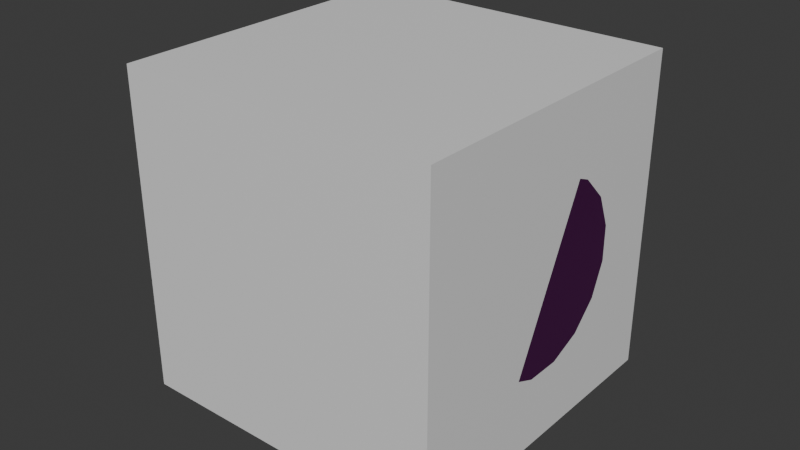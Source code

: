 # Source: Module-2.blend  (saved by Blender 4.5.90; exported with 4.5.12 LTS)
import bpy
from mathutils import Matrix  # noqa: F401  (used for matrix-valued properties, if any)

bpy.ops.wm.read_factory_settings(use_empty=True)
scene = bpy.context.scene
scene.name = 'Scene'

# ---- collections
col_collection = bpy.data.collections.new('Collection'); scene.collection.children.link(col_collection)

# ---- images (referenced by path relative to the original .blend; pixels are not part of the script)
import os
ASSET_DIR = os.environ.get("B2B_ASSET_DIR", "")  # directory of the original .blend (textures are referenced by path, not embedded)
HERE = os.path.dirname(os.path.abspath(__file__))  # packed textures are extracted next to this script under _unpacked/

def load_image(name, relpath, width, height, colorspace="sRGB"):
    """Load a texture the original file referenced (path relative to the .blend, or extracted next to this script)."""
    p = next((c for c in (os.path.join(HERE, relpath), os.path.join(ASSET_DIR, relpath)) if relpath and os.path.exists(c)), "")
    if p:
        img = bpy.data.images.load(p, check_existing=True)
        img.name = name
    else:  # same state as the original file: an image datablock whose file is absent (Cycles renders it pink)
        img = bpy.data.images.new(name, width, height)
        img.source = "FILE"
        img.filepath = "//" + (relpath or name)
    img.colorspace_settings.name = colorspace
    return img
img_galvanized_metall_jpg = load_image('Galvanized_Metall.jpg', 'Galvanized_Metall.jpg', 1024, 1024, 'sRGB')
img_galvanized_metal_normal_jpg = load_image('Galvanized_Metal_normal.jpg', 'Galvanized_Metal_normal.jpg', 1024, 1024, 'sRGB')
img_snow_jpg = load_image('Snow.jpg', 'Snow.jpg', 1024, 1024, 'sRGB')
img_snow_normal_jpg = load_image('Snow_normal.jpg', 'Snow_normal.jpg', 1024, 1024, 'sRGB')

# ---- materials (node trees are filled in below, after node groups)
mat_material = bpy.data.materials.new('Material')
mat_material.alpha_threshold = 0.0
mat_material.roughness = 0.5
mat_material.line_color = (0.0, 0.0, 0.0, 1.0)
mat_protection_material = bpy.data.materials.new('Protection_Material')
mat_hull_material = bpy.data.materials.new('Hull_Material')

# ---- material node trees
mat_material.use_nodes = True; mat_material.node_tree.nodes.clear()
_N = mat_material.node_tree.nodes; _L = mat_material.node_tree.links
n0 = _N.new('ShaderNodeOutputMaterial'); n0.name = 'Material Output'; n0.location = (200, 100)
n1 = _N.new('ShaderNodeBsdfPrincipled'); n1.name = 'Principled BSDF'; n1.location = (-200, 100)
n1.inputs[3].default_value = 1.45
_L.new(n1.outputs[0], n0.inputs[0])
n0.is_active_output = True
mat_protection_material.use_nodes = True; mat_protection_material.node_tree.nodes.clear()
_N = mat_protection_material.node_tree.nodes; _L = mat_protection_material.node_tree.links
n0 = _N.new('ShaderNodeBsdfPrincipled'); n0.name = 'Principled BSDF'; n0.location = (-200, 100)
n1 = _N.new('ShaderNodeOutputMaterial'); n1.name = 'Material Output'; n1.location = (200, 100)
n2 = _N.new('ShaderNodeTexImage'); n2.name = 'Image Texture'; n2.location = (-724, 88)
n2.image = img_galvanized_metall_jpg
n3 = _N.new('ShaderNodeTexImage'); n3.name = 'Image Texture.001'; n3.location = (-662, -219)
n3.image = img_galvanized_metal_normal_jpg
n4 = _N.new('ShaderNodeNormalMap'); n4.name = 'Normal Map'; n4.location = (-393, -241)
n5 = _N.new('ShaderNodeTexCoord'); n5.name = 'Texture Coordinate'; n5.location = (-1134, -30)
n6 = _N.new('ShaderNodeMapping'); n6.name = 'Mapping'; n6.location = (-961, -99)
n6.inputs[3].default_value = (4.0, 4.0, 4.0)
_L.new(n0.outputs[0], n1.inputs[0])
_L.new(n3.outputs[0], n4.inputs[1])
_L.new(n4.outputs[0], n0.inputs[5])
_L.new(n2.outputs[0], n0.inputs[0])
_L.new(n5.outputs[2], n6.inputs[0])
_L.new(n6.outputs[0], n2.inputs[0])
_L.new(n6.outputs[0], n3.inputs[0])
n1.is_active_output = True
mat_hull_material.use_nodes = True; mat_hull_material.node_tree.nodes.clear()
_N = mat_hull_material.node_tree.nodes; _L = mat_hull_material.node_tree.links
n0 = _N.new('ShaderNodeBsdfPrincipled'); n0.name = 'Principled BSDF'; n0.location = (-200, 100)
n1 = _N.new('ShaderNodeOutputMaterial'); n1.name = 'Material Output'; n1.location = (200, 100)
n2 = _N.new('ShaderNodeTexImage'); n2.name = 'Image Texture'; n2.location = (-678, 93)
n2.image = img_snow_jpg
n3 = _N.new('ShaderNodeTexImage'); n3.name = 'Image Texture.001'; n3.location = (-697, -206)
n3.image = img_snow_normal_jpg
n4 = _N.new('ShaderNodeNormalMap'); n4.name = 'Normal Map'; n4.location = (-428, -228)
n5 = _N.new('ShaderNodeTexCoord'); n5.name = 'Texture Coordinate'; n5.location = (-1169, -17)
n6 = _N.new('ShaderNodeMapping'); n6.name = 'Mapping'; n6.location = (-1007, -13)
n6.inputs[3].default_value = (6.0, 6.0, 6.0)
_L.new(n0.outputs[0], n1.inputs[0])
_L.new(n3.outputs[0], n4.inputs[1])
_L.new(n5.outputs[2], n6.inputs[0])
_L.new(n6.outputs[0], n2.inputs[0])
_L.new(n6.outputs[0], n3.inputs[0])
_L.new(n4.outputs[0], n0.inputs[5])
_L.new(n2.outputs[0], n0.inputs[0])
n1.is_active_output = True

# ---- world
world_world = bpy.data.worlds.new('World'); scene.world = world_world
world_world.use_nodes = True; world_world.node_tree.nodes.clear()
_N = world_world.node_tree.nodes; _L = world_world.node_tree.links
n0 = _N.new('ShaderNodeOutputWorld'); n0.name = 'World Output'; n0.location = (200, 100)
n1 = _N.new('ShaderNodeBackground'); n1.name = 'Background'; n1.location = (-200, 100)
n1.inputs[0].default_value = (0.05088, 0.05088, 0.05088, 1.0)
_L.new(n1.outputs[0], n0.inputs[0])
n0.is_active_output = True
world_world.color = (0.05088, 0.05088, 0.05088)
world_world.sun_shadow_jitter_overblur = 0.0

# ---- meshes
me_cube = bpy.data.meshes.new('Cube')
me_cube.from_pydata([(1.0, 1.0, 1.0), (1.0, 1.0, -1.0), (1.0, -1.0, 1.0), (1.0, -1.0, -1.0), (-1.0, 1.0, 1.0), (-1.0, 1.0, -1.0), (-1.0, -1.0, 1.0), (-1.0, -1.0, -1.0)], [], [(0, 4, 6, 2), (3, 2, 6, 7), (7, 6, 4, 5), (5, 1, 3, 7), (1, 0, 2, 3), (5, 4, 0, 1)])
_uv = me_cube.uv_layers.new(name='UVMap')
_uv.uv.foreach_set('vector', [0.625, 0.5, 0.875, 0.5, 0.875, 0.75, 0.625, 0.75, 0.375, 0.75, 0.625, 0.75, 0.625, 1.0, 0.375, 1.0, 0.375, 0.0, 0.625, 0.0, 0.625, 0.25, 0.375, 0.25, 0.125, 0.5, 0.375, 0.5, 0.375, 0.75, 0.125, 0.75, 0.375, 0.5, 0.625, 0.5, 0.625, 0.75, 0.375, 0.75, 0.375, 0.25, 0.625, 0.25, 0.625, 0.5, 0.375, 0.5])
me_cube.materials.append(mat_material)
me_cube.use_mirror_vertex_groups = False
me_cube.update()
me_cylinder_005 = bpy.data.meshes.new('Cylinder.005')
me_cylinder_005.from_pydata([(-3.771e-08, 0.563, -0.8333), (0.2154, 0.5201, -0.8333), (0.3981, 0.3981, -0.8333), (0.5201, 0.2154, -0.8333), (0.563, 5.438e-08, -0.8333), (0.5201, -0.2154, -0.8333), (0.3981, -0.3981, -0.8333), (0.2154, -0.5201, -0.8333), (3.104e-08, -0.563, -0.8333), (-0.2154, -0.5201, -0.8333), (-0.3981, -0.3981, -0.8333), (-0.5201, -0.2154, -0.8333), (-0.563, -1.436e-08, -0.8333), (-0.5201, 0.2154, -0.8333), (-0.3981, 0.3981, -0.8333), (-0.2154, 0.5201, -0.8333), (-3.629e-08, 0.563, -1.0), (0.2154, 0.5201, -1.0), (0.3981, 0.3981, -1.0), (0.5201, 0.2154, -1.0), (0.563, 4.738e-08, -1.0), (0.5201, -0.2154, -1.0), (0.3981, -0.3981, -1.0), (0.2154, -0.5201, -1.0), (3.245e-08, -0.563, -1.0), (-0.2154, -0.5201, -1.0), (-0.3981, -0.3981, -1.0), (-0.5201, -0.2154, -1.0), (-0.563, -2.136e-08, -1.0), (-0.5201, 0.2154, -1.0), (-0.3981, 0.3981, -1.0), (-0.2154, 0.5201, -1.0), (0.5201, -0.2154, -0.8614), (0.5201, -0.2154, -0.917), (0.563, 5.087e-08, -0.917), (0.563, 5.32e-08, -0.8614), (-0.3981, -0.3981, -0.8614), (-0.3981, -0.3981, -0.917), (-0.2154, -0.5201, -0.917), (-0.2154, -0.5201, -0.8614), (-0.2154, 0.5201, -0.8614), (-0.2154, 0.5201, -0.917), (-0.3981, 0.3981, -0.917), (-0.3981, 0.3981, -0.8614), (0.5201, 0.2154, -0.8614), (0.5201, 0.2154, -0.917), (0.3981, 0.3981, -0.917), (0.3981, 0.3981, -0.8614), (3.127e-08, -0.563, -0.8614), (3.175e-08, -0.563, -0.917), (0.2154, -0.5201, -0.917), (0.2154, -0.5201, -0.8614), (0.2154, 0.5201, -0.8614), (0.2154, 0.5201, -0.917), (-3.7e-08, 0.563, -0.917), (-3.747e-08, 0.563, -0.8614), (-0.5201, 0.2154, -0.8614), (-0.5201, 0.2154, -0.917), (-0.563, -1.787e-08, -0.917), (-0.563, -1.554e-08, -0.8614), (0.3981, -0.3981, -0.8614), (0.3981, -0.3981, -0.917), (-0.5201, -0.2154, -0.8614), (-0.5201, -0.2154, -0.917), (0.4992, -0.2068, -0.8626), (0.4992, -0.2068, -0.9159), (0.5403, 7.461e-08, -0.9159), (0.5403, 7.685e-08, -0.8626), (-0.3821, -0.3821, -0.8626), (-0.3821, -0.3821, -0.9159), (-0.2068, -0.4992, -0.9159), (-0.2068, -0.4992, -0.8626), (-0.2068, 0.4992, -0.8626), (-0.2068, 0.4992, -0.9159), (-0.3821, 0.3821, -0.9159), (-0.3821, 0.3821, -0.8626), (0.4992, 0.2068, -0.8626), (0.4992, 0.2068, -0.9159), (0.3821, 0.3821, -0.9159), (0.3821, 0.3821, -0.8626), (5.568e-08, -0.5403, -0.8626), (5.614e-08, -0.5403, -0.9159), (0.2068, -0.4992, -0.9159), (0.2068, -0.4992, -0.8626), (0.2068, 0.4992, -0.8626), (0.2068, 0.4992, -0.9159), (-6.055e-08, 0.5403, -0.9159), (-6.1e-08, 0.5403, -0.8626), (-0.4992, 0.2068, -0.8626), (-0.4992, 0.2068, -0.9159), (-0.5403, -4.207e-08, -0.9159), (-0.5403, -3.983e-08, -0.8626), (0.3821, -0.3821, -0.8626), (0.3821, -0.3821, -0.9159), (-0.4992, -0.2068, -0.8626), (-0.4992, -0.2068, -0.9159), (-4.61e-08, 0.563, -0.8333), (0.2154, 0.5201, -0.8333), (0.3981, 0.3981, -0.8333), (0.5201, 0.2154, -0.8333), (0.563, 6.277e-08, -0.8333), (0.5201, -0.2154, -0.8333), (0.3981, -0.3981, -0.8333), (0.2154, -0.5201, -0.8333), (3.942e-08, -0.563, -0.8333), (-0.2154, -0.5201, -0.8333), (-0.3981, -0.3981, -0.8333), (-0.5201, -0.2154, -0.8333), (-0.563, -2.275e-08, -0.8333), (-0.5201, 0.2154, -0.8333), (-0.3981, 0.3981, -0.8333), (-0.2154, 0.5201, -0.8333), (-2.994e-08, 0.97, -0.5917), (0.3712, 0.8962, -0.5917), (0.6859, 0.6859, -0.5917), (0.8962, 0.3712, -0.5917), (0.97, 2.918e-08, -0.5917), (0.8962, -0.3712, -0.5917), (0.6859, -0.6859, -0.5917), (0.3712, -0.8962, -0.5917), (2.877e-08, -0.97, -0.5917), (-0.3712, -0.8962, -0.5917), (-0.6859, -0.6859, -0.5917), (-0.8962, -0.3712, -0.5917), (-0.97, -2.953e-08, -0.5917), (-0.8962, 0.3712, -0.5917), (-0.6859, 0.6859, -0.5917), (-0.3712, 0.8962, -0.5917), (-3.151e-08, 0.97, -0.2367), (0.3712, 0.8962, -0.2367), (0.6859, 0.6859, -0.2367), (0.8962, 0.3712, -0.2367), (0.97, 3.695e-08, -0.2367), (0.8962, -0.3712, -0.2367), (0.6859, -0.6859, -0.2367), (0.3712, -0.8962, -0.2367), (2.72e-08, -0.97, -0.2367), (-0.3712, -0.8962, -0.2367), (-0.6859, -0.6859, -0.2367), (-0.8962, -0.3712, -0.2367), (-0.97, -2.176e-08, -0.2367), (-0.8962, 0.3712, -0.2367), (-0.6859, 0.6859, -0.2367), (-0.3712, 0.8962, -0.2367), (-4.53e-08, 0.9991, -0.5971), (0.3823, 0.923, -0.5971), (0.7065, 0.7065, -0.5971), (0.923, 0.3823, -0.5971), (0.9991, 4.452e-08, -0.5971), (0.923, -0.3823, -0.5971), (0.7065, -0.7065, -0.5971), (0.3823, -0.923, -0.5971), (4.408e-08, -0.9991, -0.5971), (-0.3823, -0.923, -0.5971), (-0.7065, -0.7065, -0.5971), (-0.923, -0.3823, -0.5971), (-0.9991, -4.486e-08, -0.5971), (-0.923, 0.3823, -0.5971), (-0.7065, 0.7065, -0.5971), (-0.3823, 0.923, -0.5971), (-4.691e-08, 0.9991, -0.2313), (0.3823, 0.923, -0.2313), (0.7065, 0.7065, -0.2313), (0.923, 0.3823, -0.2313), (0.9991, 5.252e-08, -0.2313), (0.923, -0.3823, -0.2313), (0.7065, -0.7065, -0.2313), (0.3823, -0.923, -0.2313), (4.247e-08, -0.9991, -0.2313), (-0.3823, -0.923, -0.2313), (-0.7065, -0.7065, -0.2313), (-0.923, -0.3823, -0.2313), (-0.9991, -3.686e-08, -0.2313), (-0.923, 0.3823, -0.2313), (-0.7065, 0.7065, -0.2313), (-0.3823, 0.923, -0.2313)], [], [(34, 33, 21, 20), (38, 37, 26, 25), (42, 41, 31, 30), (46, 45, 19, 18), (50, 49, 24, 23), (54, 53, 17, 16), (58, 57, 29, 28), (33, 61, 22, 21), (37, 63, 27, 26), (41, 54, 16, 31), (45, 34, 20, 19), (49, 38, 25, 24), (57, 42, 30, 29), (53, 46, 18, 17), (61, 50, 23, 22), (63, 58, 28, 27), (11, 12, 59, 62), (54, 41, 73, 86), (6, 7, 51, 60), (43, 40, 72, 75), (1, 2, 47, 52), (40, 55, 87, 72), (13, 14, 43, 56), (45, 46, 78, 77), (8, 9, 39, 48), (34, 45, 77, 66), (3, 4, 35, 44), (47, 44, 76, 79), (15, 0, 55, 40), (44, 35, 67, 76), (10, 11, 62, 36), (49, 50, 82, 81), (5, 6, 60, 32), (38, 49, 81, 70), (12, 13, 56, 59), (51, 48, 80, 83), (0, 1, 52, 55), (48, 39, 71, 80), (7, 8, 48, 51), (53, 54, 86, 85), (2, 3, 44, 47), (42, 57, 89, 74), (14, 15, 40, 43), (55, 52, 84, 87), (9, 10, 36, 39), (56, 43, 75, 88), (4, 5, 32, 35), (57, 58, 90, 89), (62, 59, 91, 94), (41, 42, 74, 73), (36, 62, 94, 68), (58, 63, 95, 90), (39, 36, 68, 71), (63, 37, 69, 95), (60, 51, 83, 92), (37, 38, 70, 69), (32, 60, 92, 64), (50, 61, 93, 82), (35, 32, 64, 67), (61, 33, 65, 93), (52, 47, 79, 84), (33, 34, 66, 65), (59, 56, 88, 91), (46, 53, 85, 78), (16, 17, 18, 19, 20, 21, 22, 23, 24, 25, 26, 27, 28, 29, 30, 31), (111, 127, 112, 96), (110, 126, 127, 111), (109, 125, 126, 110), (108, 124, 125, 109), (107, 123, 124, 108), (106, 122, 123, 107), (105, 121, 122, 106), (104, 120, 121, 105), (103, 119, 120, 104), (102, 118, 119, 103), (101, 117, 118, 102), (100, 116, 117, 101), (99, 115, 116, 100), (98, 114, 115, 99), (97, 113, 114, 98), (96, 112, 113, 97), (136, 137, 169, 168), (114, 113, 145, 146), (135, 136, 168, 167), (121, 120, 152, 153), (112, 127, 159, 144), (134, 135, 167, 166), (115, 114, 146, 147), (122, 121, 153, 154), (133, 134, 166, 165), (132, 133, 165, 164), (116, 115, 147, 148), (123, 122, 154, 155), (131, 132, 164, 163), (130, 131, 163, 162), (117, 116, 148, 149), (143, 128, 160, 175), (144, 160, 161, 145), (145, 161, 162, 146), (146, 162, 163, 147), (147, 163, 164, 148), (148, 164, 165, 149), (149, 165, 166, 150), (150, 166, 167, 151), (151, 167, 168, 152), (152, 168, 169, 153), (153, 169, 170, 154), (154, 170, 171, 155), (155, 171, 172, 156), (156, 172, 173, 157), (157, 173, 174, 158), (158, 174, 175, 159), (159, 175, 160, 144), (127, 126, 158, 159), (137, 138, 170, 169), (120, 119, 151, 152), (113, 112, 144, 145), (138, 139, 171, 170), (126, 125, 157, 158), (139, 140, 172, 171), (119, 118, 150, 151), (140, 141, 173, 172), (125, 124, 156, 157), (141, 142, 174, 173), (118, 117, 149, 150), (128, 129, 161, 160), (142, 143, 175, 174), (129, 130, 162, 161), (124, 123, 155, 156)])
_uv = me_cylinder_005.uv_layers.new(name='UVMap')
_uv.uv.foreach_set('vector', [0.4159, 0.7844, 0.4159, 0.8262, 0.4001, 0.8262, 0.4001, 0.7844, 0.3685, 0.7844, 0.3685, 0.7458, 0.3843, 0.7458, 0.3843, 0.7844, 0.3527, 0.7753, 0.3527, 0.7458, 0.3685, 0.7458, 0.3685, 0.7753, 0.3843, 0.7753, 0.3843, 0.7458, 0.4001, 0.7458, 0.4001, 0.7753, 0.3685, 0.8648, 0.3685, 0.8262, 0.3843, 0.8262, 0.3843, 0.8648, 0.3843, 0.8557, 0.3843, 0.8139, 0.4001, 0.8139, 0.4001, 0.8557, 0.3527, 0.8557, 0.3527, 0.8139, 0.3685, 0.8139, 0.3685, 0.8557, 0.4159, 0.8262, 0.4159, 0.8648, 0.4001, 0.8648, 0.4001, 0.8262, 0.3527, 0.9239, 0.3527, 0.8943, 0.3685, 0.8943, 0.3685, 0.9239, 0.3843, 0.8943, 0.3843, 0.8557, 0.4001, 0.8557, 0.4001, 0.8943, 0.4159, 0.7458, 0.4159, 0.7844, 0.4001, 0.7844, 0.4001, 0.7458, 0.3685, 0.8262, 0.3685, 0.7844, 0.3843, 0.7844, 0.3843, 0.8262, 0.3527, 0.8139, 0.3527, 0.7753, 0.3685, 0.7753, 0.3685, 0.8139, 0.3843, 0.8139, 0.3843, 0.7753, 0.4001, 0.7753, 0.4001, 0.8139, 0.3685, 0.8943, 0.3685, 0.8648, 0.3843, 0.8648, 0.3843, 0.8943, 0.3527, 0.8943, 0.3527, 0.8557, 0.3685, 0.8557, 0.3685, 0.8943, 0.4212, 0.8943, 0.4212, 0.8557, 0.4266, 0.8557, 0.4266, 0.8943, 0.01599, 0.9103, -1.729e-08, 0.8717, 0.004225, 0.8709, 0.01958, 0.9079, 0.4159, 0.9239, 0.4159, 0.8943, 0.4212, 0.8943, 0.4212, 0.9239, 0.8299, 0.2101, 0.7913, 0.1941, 0.7937, 0.1905, 0.8308, 0.2059, 0.4266, 0.8139, 0.4266, 0.7753, 0.4319, 0.7753, 0.4319, 0.8139, 0.7913, 0.1941, 0.7618, 0.1646, 0.7653, 0.1622, 0.7937, 0.1905, 0.4212, 0.8139, 0.4212, 0.7753, 0.4266, 0.7753, 0.4266, 0.8139, 0.126, 0.9559, 0.08416, 0.9559, 0.085, 0.9516, 0.1251, 0.9516, 0.4159, 0.8557, 0.4159, 0.8139, 0.4212, 0.8139, 0.4212, 0.8557, 0.1646, 0.9399, 0.126, 0.9559, 0.1251, 0.9516, 0.1622, 0.9363, 0.4319, 0.8648, 0.4319, 0.8262, 0.4373, 0.8262, 0.4373, 0.8648, 0.7458, 0.08416, 0.7618, 0.04555, 0.7653, 0.04794, 0.75, 0.085, 0.4266, 0.8943, 0.4266, 0.8557, 0.4319, 0.8557, 0.4319, 0.8943, 0.7618, 0.04555, 0.7913, 0.01599, 0.7937, 0.01958, 0.7653, 0.04794, 0.4159, 0.7753, 0.4159, 0.7458, 0.4212, 0.7458, 0.4212, 0.7753, 0.1941, 0.7913, 0.2101, 0.8299, 0.2059, 0.8308, 0.1905, 0.7937, 0.4319, 0.7844, 0.4319, 0.7458, 0.4373, 0.7458, 0.4373, 0.7844, 0.1646, 0.7618, 0.1941, 0.7913, 0.1905, 0.7937, 0.1622, 0.7653, 0.4212, 0.8557, 0.4212, 0.8139, 0.4266, 0.8139, 0.4266, 0.8557, 0.9103, 0.01599, 0.9399, 0.04555, 0.9363, 0.04794, 0.9079, 0.01958, 0.4266, 0.8557, 0.4266, 0.8139, 0.4319, 0.8139, 0.4319, 0.8557, 0.9399, 0.04555, 0.9559, 0.08416, 0.9516, 0.085, 0.9363, 0.04794, 0.4159, 0.8943, 0.4159, 0.8557, 0.4212, 0.8557, 0.4212, 0.8943, 0.04555, 0.9399, 0.01599, 0.9103, 0.01958, 0.9079, 0.04794, 0.9363, 0.4266, 0.7753, 0.4266, 0.7458, 0.4319, 0.7458, 0.4319, 0.7753, -4.553e-09, 0.8299, 0.01599, 0.7913, 0.01958, 0.7937, 0.004225, 0.8308, 0.4212, 0.7753, 0.4212, 0.7458, 0.4266, 0.7458, 0.4266, 0.7753, 0.7618, 0.1646, 0.7458, 0.126, 0.75, 0.1251, 0.7653, 0.1622, 0.4159, 0.8139, 0.4159, 0.7753, 0.4212, 0.7753, 0.4212, 0.8139, 0.8717, 0.2101, 0.8299, 0.2101, 0.8308, 0.2059, 0.8709, 0.2059, 0.4319, 0.8262, 0.4319, 0.7844, 0.4373, 0.7844, 0.4373, 0.8262, 0.01599, 0.7913, 0.04555, 0.7618, 0.04794, 0.7653, 0.01958, 0.7937, 0.9399, 0.1646, 0.9103, 0.1941, 0.9079, 0.1905, 0.9363, 0.1622, -1.729e-08, 0.8717, -4.553e-09, 0.8299, 0.004225, 0.8308, 0.004225, 0.8709, 0.9559, 0.126, 0.9399, 0.1646, 0.9363, 0.1622, 0.9516, 0.1251, 0.04555, 0.7618, 0.08416, 0.7458, 0.085, 0.75, 0.04794, 0.7653, 0.9559, 0.08416, 0.9559, 0.126, 0.9516, 0.1251, 0.9516, 0.085, 0.08416, 0.7458, 0.126, 0.7458, 0.1251, 0.75, 0.085, 0.75, 0.8717, 5.852e-08, 0.9103, 0.01599, 0.9079, 0.01958, 0.8709, 0.004225, 0.126, 0.7458, 0.1646, 0.7618, 0.1622, 0.7653, 0.1251, 0.75, 0.8299, 5.247e-08, 0.8717, 5.852e-08, 0.8709, 0.004225, 0.8308, 0.004225, 0.2101, 0.8299, 0.2101, 0.8717, 0.2059, 0.8709, 0.2059, 0.8308, 0.7913, 0.01599, 0.8299, 5.247e-08, 0.8308, 0.004225, 0.7937, 0.01958, 0.2101, 0.8717, 0.1941, 0.9103, 0.1905, 0.9079, 0.2059, 0.8709, 0.7458, 0.126, 0.7458, 0.08416, 0.75, 0.085, 0.75, 0.1251, 0.1941, 0.9103, 0.1646, 0.9399, 0.1622, 0.9363, 0.1905, 0.9079, 0.9103, 0.1941, 0.8717, 0.2101, 0.8709, 0.2059, 0.9079, 0.1905, 0.08416, 0.9559, 0.04555, 0.9399, 0.04794, 0.9363, 0.085, 0.9516, 0.7618, 0.3747, 0.7458, 0.3361, 0.7458, 0.2943, 0.7618, 0.2557, 0.7913, 0.2261, 0.8299, 0.2101, 0.8717, 0.2101, 0.9103, 0.2261, 0.9399, 0.2557, 0.9559, 0.2943, 0.9559, 0.3361, 0.9399, 0.3747, 0.9103, 0.4042, 0.8717, 0.4202, 0.8299, 0.4202, 0.7913, 0.4042, 0.1269, 0.6484, 0.08391, 0.7128, 0.03299, 0.6619, 0.09738, 0.6188, 0.1655, 0.6644, 0.1504, 0.7403, 0.08391, 0.7128, 0.1269, 0.6484, 0.2073, 0.6644, 0.2224, 0.7403, 0.1504, 0.7403, 0.1655, 0.6644, 0.2459, 0.6484, 0.289, 0.7128, 0.2224, 0.7403, 0.2073, 0.6644, 0.2755, 0.6188, 0.3399, 0.6619, 0.289, 0.7128, 0.2459, 0.6484, 0.2915, 0.5802, 0.3675, 0.5953, 0.3399, 0.6619, 0.2755, 0.6188, 0.2915, 0.5384, 0.3675, 0.5233, 0.3675, 0.5953, 0.2915, 0.5802, 0.2755, 0.4998, 0.3399, 0.4568, 0.3675, 0.5233, 0.2915, 0.5384, 0.2459, 0.4703, 0.289, 0.4059, 0.3399, 0.4568, 0.2755, 0.4998, 0.2073, 0.4543, 0.2224, 0.3783, 0.289, 0.4059, 0.2459, 0.4703, 0.1655, 0.4543, 0.1504, 0.3783, 0.2224, 0.3783, 0.2073, 0.4543, 0.1269, 0.4703, 0.08391, 0.4059, 0.1504, 0.3783, 0.1655, 0.4543, 0.09738, 0.4998, 0.03299, 0.4568, 0.08391, 0.4059, 0.1269, 0.4703, 0.08138, 0.5384, 0.00543, 0.5233, 0.03299, 0.4568, 0.09738, 0.4998, 0.08138, 0.5802, 0.00543, 0.5953, 0.00543, 0.5233, 0.08138, 0.5384, 0.09738, 0.6188, 0.03299, 0.6619, 0.00543, 0.5953, 0.08138, 0.5802, 0.7128, 0.08391, 0.6619, 0.03299, 0.6649, 0.02838, 0.7174, 0.08083, 0.00543, 0.5233, 0.00543, 0.5953, 1.164e-08, 0.5964, 1.392e-08, 0.5222, 0.7403, 0.1504, 0.7128, 0.08391, 0.7174, 0.08083, 0.7458, 0.1494, 0.3675, 0.5233, 0.3399, 0.4568, 0.3445, 0.4537, 0.3729, 0.5222, 0.03299, 0.6619, 0.08391, 0.7128, 0.08083, 0.7174, 0.02838, 0.6649, 0.7403, 0.2224, 0.7403, 0.1504, 0.7458, 0.1494, 0.7458, 0.2235, 0.03299, 0.4568, 0.00543, 0.5233, 1.392e-08, 0.5222, 0.02838, 0.4537, 0.3675, 0.5953, 0.3675, 0.5233, 0.3729, 0.5222, 0.3729, 0.5964, 0.7128, 0.289, 0.7403, 0.2224, 0.7458, 0.2235, 0.7174, 0.2921, 0.6619, 0.3399, 0.7128, 0.289, 0.7174, 0.2921, 0.6649, 0.3445, 0.08391, 0.4059, 0.03299, 0.4568, 0.02838, 0.4537, 0.08083, 0.4013, 0.3399, 0.6619, 0.3675, 0.5953, 0.3729, 0.5964, 0.3445, 0.6649, 0.5953, 0.3675, 0.6619, 0.3399, 0.6649, 0.3445, 0.5964, 0.3729, 0.5233, 0.3675, 0.5953, 0.3675, 0.5964, 0.3729, 0.5222, 0.3729, 0.1504, 0.3783, 0.08391, 0.4059, 0.08083, 0.4013, 0.1494, 0.3729, 0.3783, 0.2224, 0.4059, 0.289, 0.4013, 0.2921, 0.3729, 0.2235, 0.8153, 0.9315, 0.7458, 0.9315, 0.7458, 0.8573, 0.8153, 0.8573, 0.8153, 0.8573, 0.7458, 0.8573, 0.7458, 0.7888, 0.8153, 0.7888, 0.8153, 0.7888, 0.7458, 0.7888, 0.7458, 0.7363, 0.8153, 0.7363, 0.3527, 0.957, 0.2831, 0.957, 0.2831, 0.8885, 0.3527, 0.8885, 0.3527, 0.8885, 0.2831, 0.8885, 0.2831, 0.8143, 0.3527, 0.8143, 0.3527, 0.8143, 0.2831, 0.8143, 0.2831, 0.7458, 0.3527, 0.7458, 0.8849, 1.0, 0.8153, 1.0, 0.8153, 0.9476, 0.8849, 0.9476, 0.8849, 0.9476, 0.8153, 0.9476, 0.8153, 0.879, 0.8849, 0.879, 0.8849, 0.879, 0.8153, 0.879, 0.8153, 0.8049, 0.8849, 0.8049, 0.8849, 0.8049, 0.8153, 0.8049, 0.8153, 0.7363, 0.8849, 0.7363, 0.8884, 0.7363, 0.8188, 0.7363, 0.8188, 0.6839, 0.8884, 0.6839, 0.8884, 0.6839, 0.8188, 0.6839, 0.8188, 0.6154, 0.8884, 0.6154, 0.8884, 0.6154, 0.8188, 0.6154, 0.8188, 0.5412, 0.8884, 0.5412, 0.8884, 0.5412, 0.8188, 0.5412, 0.8188, 0.4727, 0.8884, 0.4727, 0.8884, 0.4727, 0.8188, 0.4727, 0.8188, 0.4202, 0.8884, 0.4202, 0.8153, 1.0, 0.7458, 1.0, 0.7458, 0.9315, 0.8153, 0.9315, 0.08391, 0.7128, 0.1504, 0.7403, 0.1494, 0.7458, 0.08083, 0.7174, 0.6619, 0.03299, 0.5953, 0.00543, 0.5964, -2.21e-09, 0.6649, 0.02838, 0.3399, 0.4568, 0.289, 0.4059, 0.2921, 0.4013, 0.3445, 0.4537, 0.00543, 0.5953, 0.03299, 0.6619, 0.02838, 0.6649, 1.164e-08, 0.5964, 0.5953, 0.00543, 0.5233, 0.00543, 0.5222, -4.493e-09, 0.5964, -2.21e-09, 0.1504, 0.7403, 0.2224, 0.7403, 0.2235, 0.7458, 0.1494, 0.7458, 0.5233, 0.00543, 0.4568, 0.03299, 0.4537, 0.02838, 0.5222, -4.493e-09, 0.289, 0.4059, 0.2224, 0.3783, 0.2235, 0.3729, 0.2921, 0.4013, 0.4568, 0.03299, 0.4059, 0.08391, 0.4013, 0.08083, 0.4537, 0.02838, 0.2224, 0.7403, 0.289, 0.7128, 0.2921, 0.7174, 0.2235, 0.7458, 0.4059, 0.08391, 0.3783, 0.1504, 0.3729, 0.1494, 0.4013, 0.08083, 0.2224, 0.3783, 0.1504, 0.3783, 0.1494, 0.3729, 0.2235, 0.3729, 0.4059, 0.289, 0.4568, 0.3399, 0.4537, 0.3445, 0.4013, 0.2921, 0.3783, 0.1504, 0.3783, 0.2224, 0.3729, 0.2235, 0.3729, 0.1494, 0.4568, 0.3399, 0.5233, 0.3675, 0.5222, 0.3729, 0.4537, 0.3445, 0.289, 0.7128, 0.3399, 0.6619, 0.3445, 0.6649, 0.2921, 0.7174])
me_cylinder_005.materials.append(mat_protection_material)
me_cylinder_005.update()
me_cylinder_004 = bpy.data.meshes.new('Cylinder.004')
me_cylinder_004.from_pydata([(-2.501e-08, 0.97, 0.9997), (0.3712, 0.8962, 0.9997), (0.6859, 0.6859, 0.9997), (0.8962, 0.3712, 0.9997), (0.97, 5.414e-08, 0.9997), (0.8962, -0.3712, 0.9997), (0.6859, -0.6859, 0.9997), (0.3712, -0.8962, 0.9997), (4.791e-09, -0.97, 0.9997), (-0.3712, -0.8962, 0.9997), (-0.6859, -0.6859, 0.9997), (-0.8962, -0.3712, 0.9997), (-0.97, 2.434e-08, 0.9997), (-0.8962, 0.3712, 0.9997), (-0.6859, 0.6859, 0.9997), (-0.3712, 0.8962, 0.9997), (-1.705e-08, 0.97, -0.2367), (0.3712, 0.8962, -0.2367), (0.6859, 0.6859, -0.2367), (0.8962, 0.3712, -0.2367), (0.97, 2.25e-08, -0.2367), (0.8962, -0.3712, -0.2367), (0.6859, -0.6859, -0.2367), (0.3712, -0.8962, -0.2367), (1.275e-08, -0.97, -0.2367), (-0.3712, -0.8962, -0.2367), (-0.6859, -0.6859, -0.2367), (-0.8962, -0.3712, -0.2367), (-0.97, -7.305e-09, -0.2367), (-0.8962, 0.3712, -0.2367), (-0.6859, 0.6859, -0.2367), (-0.3712, 0.8962, -0.2367), (0.4992, -0.2068, -0.8626), (0.4992, -0.2068, -0.9159), (0.5403, 8.267e-08, -0.9159), (0.5403, 8.491e-08, -0.8626), (-0.3821, -0.3821, -0.8626), (-0.3821, -0.3821, -0.9159), (-0.2068, -0.4992, -0.9159), (-0.2068, -0.4992, -0.8626), (-0.2068, 0.4992, -0.8626), (-0.2068, 0.4992, -0.9159), (-0.3821, 0.3821, -0.9159), (-0.3821, 0.3821, -0.8626), (0.4992, 0.2068, -0.8626), (0.4992, 0.2068, -0.9159), (0.3821, 0.3821, -0.9159), (0.3821, 0.3821, -0.8626), (6.373e-08, -0.5403, -0.8626), (6.419e-08, -0.5403, -0.9159), (0.2068, -0.4992, -0.9159), (0.2068, -0.4992, -0.8626), (0.2068, 0.4992, -0.8626), (0.2068, 0.4992, -0.9159), (-6.86e-08, 0.5403, -0.9159), (-6.906e-08, 0.5403, -0.8626), (-0.4992, 0.2068, -0.8626), (-0.4992, 0.2068, -0.9159), (-0.5403, -5.013e-08, -0.9159), (-0.5403, -4.788e-08, -0.8626), (0.3821, -0.3821, -0.8626), (0.3821, -0.3821, -0.9159), (-0.4992, -0.2068, -0.8626), (-0.4992, -0.2068, -0.9159)], [], [(31, 15, 0, 16), (30, 14, 15, 31), (29, 13, 14, 30), (28, 12, 13, 29), (27, 11, 12, 28), (26, 10, 11, 27), (25, 9, 10, 26), (24, 8, 9, 25), (23, 7, 8, 24), (22, 6, 7, 23), (21, 5, 6, 22), (20, 4, 5, 21), (19, 3, 4, 20), (18, 2, 3, 19), (17, 1, 2, 18), (16, 0, 1, 17), (62, 59, 58, 63), (60, 51, 50, 61), (52, 47, 46, 53), (56, 43, 42, 57), (48, 39, 38, 49), (44, 35, 34, 45), (40, 55, 54, 41), (36, 62, 63, 37), (32, 60, 61, 33), (59, 56, 57, 58), (55, 52, 53, 54), (51, 48, 49, 50), (47, 44, 45, 46), (43, 40, 41, 42), (39, 36, 37, 38), (35, 32, 33, 34), (15, 14, 13, 12, 11, 10, 9, 8, 7, 6, 5, 4, 3, 2, 1, 0)])
_uv = me_cylinder_004.uv_layers.new(name='UVMap')
_uv.uv.foreach_set('vector', [0.0625, 0.6399, 0.0625, 0.7627, 0.0, 0.7627, 0.0, 0.6399, 0.125, 0.6399, 0.125, 0.7627, 0.0625, 0.7627, 0.0625, 0.6399, 0.1875, 0.6399, 0.1875, 0.7627, 0.125, 0.7627, 0.125, 0.6399, 0.25, 0.6399, 0.25, 0.7627, 0.1875, 0.7627, 0.1875, 0.6399, 0.3125, 0.6399, 0.3125, 0.7627, 0.25, 0.7627, 0.25, 0.6399, 0.375, 0.6399, 0.375, 0.7627, 0.3125, 0.7627, 0.3125, 0.6399, 0.4375, 0.6399, 0.4375, 0.7627, 0.375, 0.7627, 0.375, 0.6399, 0.5, 0.6399, 0.5, 0.7627, 0.4375, 0.7627, 0.4375, 0.6399, 0.5625, 0.6399, 0.5625, 0.7627, 0.5, 0.7627, 0.5, 0.6399, 0.625, 0.6399, 0.625, 0.7627, 0.5625, 0.7627, 0.5625, 0.6399, 0.6875, 0.6399, 0.6875, 0.7627, 0.625, 0.7627, 0.625, 0.6399, 0.75, 0.6399, 0.75, 0.7627, 0.6875, 0.7627, 0.6875, 0.6399, 0.8125, 0.6399, 0.8125, 0.7627, 0.75, 0.7627, 0.75, 0.6399, 0.875, 0.6399, 0.875, 0.7627, 0.8125, 0.7627, 0.8125, 0.6399, 0.9375, 0.6399, 0.9375, 0.7627, 0.875, 0.7627, 0.875, 0.6399, 1.0, 0.6399, 1.0, 0.7627, 0.9375, 0.7627, 0.9375, 0.6399, 0.3125, 0.5, 0.25, 0.5, 0.25, 0.5, 0.3125, 0.5, 0.625, 0.5, 0.5625, 0.5, 0.5625, 0.5, 0.625, 0.5, 0.9375, 0.5, 0.875, 0.5, 0.875, 0.5, 0.9375, 0.5, 0.1875, 0.5, 0.125, 0.5, 0.125, 0.5, 0.1875, 0.5, 0.5, 0.5, 0.4375, 0.5, 0.4375, 0.5, 0.5, 0.5, 0.8125, 0.5, 0.75, 0.5, 0.75, 0.5, 0.8125, 0.5, 0.0625, 0.5, 0.0, 0.5, 0.0, 0.5, 0.0625, 0.5, 0.375, 0.5, 0.3125, 0.5, 0.3125, 0.5, 0.375, 0.5, 0.6875, 0.5, 0.625, 0.5, 0.625, 0.5, 0.6875, 0.5, 0.25, 0.5, 0.1875, 0.5, 0.1875, 0.5, 0.25, 0.5, 1.0, 0.5, 0.9375, 0.5, 0.9375, 0.5, 1.0, 0.5, 0.5625, 0.5, 0.5, 0.5, 0.5, 0.5, 0.5625, 0.5, 0.875, 0.5, 0.8125, 0.5, 0.8125, 0.5, 0.875, 0.5, 0.125, 0.5, 0.0625, 0.5, 0.0625, 0.5, 0.125, 0.5, 0.4375, 0.5, 0.375, 0.5, 0.375, 0.5, 0.4375, 0.5, 0.75, 0.5, 0.6875, 0.5, 0.6875, 0.5, 0.75, 0.5, 0.0625, 0.7627, 0.125, 0.7627, 0.1875, 0.7627, 0.25, 0.7627, 0.3125, 0.7627, 0.375, 0.7627, 0.4375, 0.7627, 0.5, 0.7627, 0.5625, 0.7627, 0.625, 0.7627, 0.6875, 0.7627, 0.75, 0.7627, 0.8125, 0.7627, 0.875, 0.7627, 0.9375, 0.7627, 1.0, 0.7627])
me_cylinder_004.materials.append(mat_hull_material)
me_cylinder_004.update()

# ---- objects
ob_cube = bpy.data.objects.new('Cube', me_cube)
ob_protection = bpy.data.objects.new('Protection', me_cylinder_005)
ob_hull = bpy.data.objects.new('Hull', me_cylinder_004)

# ---- transforms, parenting, visibility, modifiers, constraints
ob_cube.location = (0.0, 0.0, 0.0)
ob_cube.scale = (6.0, 6.0, 6.0)
ob_cube.lock_rotations_4d = False
ob_cube.empty_display_type = 'ARROWS'
ob_cube.lineart.crease_threshold = 0.0
ob_protection.location = (0.0, 0.0, 0.0)
ob_protection.rotation_euler = (1.571, 0.1954, 4.712)
ob_protection.scale = (6.0, 6.0, 6.0)
ob_hull.location = (0.0, 0.0, 0.0)
ob_hull.rotation_euler = (1.571, 0.1954, 4.712)
ob_hull.scale = (6.0, 6.0, 6.0)

# ---- collection membership
col_collection.objects.link(ob_cube)
col_collection.objects.link(ob_protection)
col_collection.objects.link(ob_hull)

# ---- scene / render settings (as saved in the file)
scene.frame_start = 1; scene.frame_end = 250; scene.frame_set(1)
scene.render.engine = 'BLENDER_EEVEE_NEXT'
bpy.context.view_layer.update()

# ---- added for rendering (the .blend has no active camera and no usable light): camera, sun
cam_auto = bpy.data.cameras.new('AutoCamera')
cam_auto.lens = 50.0
cam_auto.sensor_width = 36.0
cam_auto.clip_end = 1000.0
ob_auto_camera = bpy.data.objects.new('AutoCamera', cam_auto)
scene.collection.objects.link(ob_auto_camera)
ob_auto_camera.location = (21.5202, -25.8243, 17.2162)
ob_auto_camera.rotation_euler = (1.09748, -7.21219e-08, 0.694738)
scene.camera = ob_auto_camera
light_auto_sun = bpy.data.lights.new('AutoSun', 'SUN')
light_auto_sun.energy = 3.0
light_auto_sun.angle = 0.0523599
ob_auto_sun = bpy.data.objects.new('AutoSun', light_auto_sun)
scene.collection.objects.link(ob_auto_sun)
ob_auto_sun.rotation_euler = (0.872665, 0.174533, 0.523599)
bpy.context.view_layer.update()
